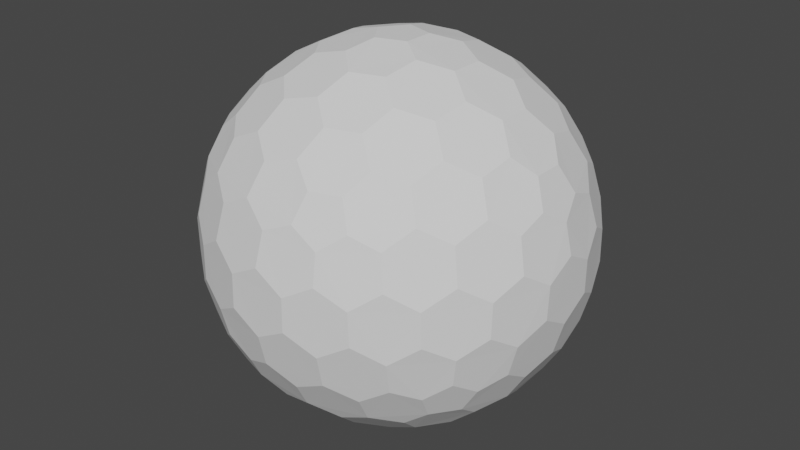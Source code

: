 # Source: sphere-shield.blend  (saved by Blender 3.4.6; exported with 4.5.12 LTS)
import bpy
from mathutils import Matrix  # noqa: F401  (used for matrix-valued properties, if any)

bpy.ops.wm.read_factory_settings(use_empty=True)
scene = bpy.context.scene
scene.name = 'Scene'

# ---- collections
col_collection = bpy.data.collections.new('Collection'); scene.collection.children.link(col_collection)

# ---- world
world_world = bpy.data.worlds.new('World'); scene.world = world_world
world_world.use_nodes = True; world_world.node_tree.nodes.clear()
_N = world_world.node_tree.nodes; _L = world_world.node_tree.links
n0 = _N.new('ShaderNodeOutputWorld'); n0.name = 'World Output'; n0.location = (300, 300)
n1 = _N.new('ShaderNodeBackground'); n1.name = 'Background'; n1.location = (10, 300)
n1.inputs[0].default_value = (0.05088, 0.05088, 0.05088, 1.0)
_L.new(n1.outputs[0], n0.inputs[0])
n0.is_active_output = True
world_world.color = (0.05088, 0.05088, 0.05088)
world_world.use_sun_shadow = False
world_world.sun_shadow_jitter_overblur = 0.0

# ---- meshes
me_icosphere = bpy.data.meshes.new('Icosphere')
me_icosphere.from_pydata([(0.04127, -0.127, -0.9758), (0.7132, -0.4211, -0.533), (-0.108, -0.0785, -0.9758), (-0.108, 0.0785, -0.9758), (0.04127, 0.127, -0.9758), (0.7957, -0.4211, -0.3995), (-0.1546, -0.8869, -0.3995), (-0.8913, -0.127, -0.3995), (-0.3962, 0.8084, -0.3995), (0.6464, 0.6266, -0.3995), (0.7544, -0.5481, -0.317), (-0.2882, -0.8869, -0.317), (-0.9325, -9.662e-09, -0.317), (-0.2882, 0.8869, -0.317), (0.7544, 0.5481, -0.317), (0.3294, -0.7599, 0.533), (-0.6209, -0.5481, 0.533), (-0.7132, 0.4211, 0.533), (0.1801, 0.8084, 0.533), (0.8245, 0.0785, 0.533), (0.108, 0.0785, 0.9758), (0.3781, 0.08719, 0.9011), (0.6369, 0.08719, 0.7412), (0.2298, 0.1669, 0.9402), (0.1998, 0.3326, 0.9011), (0.5067, 0.1751, 0.8199), (0.4806, 0.3492, 0.7777), (0.3231, 0.4278, 0.8199), (0.2797, 0.5788, 0.7412), (0.7382, 0.1669, 0.626), (0.7166, 0.3326, 0.5817), (0.5888, 0.4278, 0.6556), (0.5378, 0.5788, 0.5817), (0.3869, 0.6505, 0.626), (0.3294, 0.7599, 0.533), (-0.04127, 0.127, 0.9758), (0.03391, 0.3865, 0.9011), (0.1139, 0.6327, 0.7412), (-0.08776, 0.2701, 0.9402), (-0.2546, 0.2928, 0.9011), (-0.009907, 0.536, 0.8199), (-0.1836, 0.565, 0.7777), (-0.307, 0.4394, 0.8199), (-0.464, 0.4449, 0.7412), (0.06935, 0.7536, 0.626), (-0.09491, 0.7844, 0.5817), (-0.2249, 0.6922, 0.6556), (-0.3843, 0.6903, 0.5817), (-0.4991, 0.5689, 0.626), (-0.6209, 0.5481, 0.533), (-0.1335, -2.328e-09, 0.9758), (-0.3571, 0.1517, 0.9011), (-0.5665, 0.3038, 0.7412), (-0.284, -7.567e-10, 0.9402), (-0.3571, -0.1517, 0.9011), (-0.5128, 0.1562, 0.8199), (-0.5941, 3.26e-09, 0.7777), (-0.5128, -0.1562, 0.8199), (-0.5665, -0.3038, 0.7412), (-0.6953, 0.2988, 0.626), (-0.7753, 0.1521, 0.5817), (-0.7278, -8.207e-09, 0.6556), (-0.7753, -0.1521, 0.5817), (-0.6953, -0.2988, 0.626), (-0.7132, -0.4211, 0.533), (-0.04127, -0.127, 0.9758), (-0.2546, -0.2928, 0.9011), (-0.464, -0.4449, 0.7412), (-0.08776, -0.2701, 0.9402), (0.03391, -0.3865, 0.9011), (-0.307, -0.4394, 0.8199), (-0.1836, -0.565, 0.7777), (-0.009907, -0.536, 0.8199), (0.1139, -0.6327, 0.7412), (-0.4991, -0.5689, 0.626), (-0.3843, -0.6903, 0.5817), (-0.2249, -0.6922, 0.6556), (-0.09491, -0.7844, 0.5817), (0.06935, -0.7536, 0.626), (0.1801, -0.8084, 0.533), (0.108, -0.0785, 0.9758), (0.1998, -0.3326, 0.9011), (0.2797, -0.5788, 0.7412), (0.2298, -0.1669, 0.9402), (0.3781, -0.08719, 0.9011), (0.3231, -0.4278, 0.8199), (0.4806, -0.3492, 0.7777), (0.5067, -0.1751, 0.8199), (0.6369, -0.08719, 0.7412), (0.3869, -0.6505, 0.626), (0.5378, -0.5788, 0.5817), (0.5888, -0.4278, 0.6556), (0.7166, -0.3326, 0.5817), (0.7382, -0.1669, 0.626), (0.8245, -0.0785, 0.533), (0.8913, 0.127, 0.3995), (0.9199, 0.2928, 0.1752), (0.8704, 0.4449, -0.08356), (0.8802, 0.2701, 0.342), (0.7908, 0.3865, 0.4333), (0.8706, 0.4394, 0.09203), (0.7777, 0.565, 0.1836), (0.7377, 0.536, 0.3578), (0.612, 0.6327, 0.4333), (0.7831, 0.5689, -0.1665), (0.6921, 0.6903, -0.08356), (0.687, 0.6922, 0.09203), (0.5627, 0.7844, 0.1752), (0.5289, 0.7536, 0.342), (0.3962, 0.8084, 0.3995), (0.1546, 0.8869, 0.3995), (0.005802, 0.9653, 0.1752), (-0.1541, 0.9653, -0.08356), (0.01511, 0.9206, 0.342), (-0.1232, 0.8716, 0.4333), (-0.1489, 0.9638, 0.09203), (-0.2971, 0.9142, 0.1836), (-0.2818, 0.8673, 0.3578), (-0.4126, 0.7775, 0.4333), (-0.2991, 0.9206, -0.1665), (-0.4427, 0.8716, -0.08356), (-0.446, 0.8673, 0.09203), (-0.5721, 0.7775, 0.1752), (-0.5533, 0.7359, 0.342), (-0.6464, 0.6266, 0.3995), (-0.7957, 0.4211, 0.3995), (-0.9163, 0.3038, 0.1752), (-0.9657, 0.1517, -0.08356), (-0.8709, 0.2988, 0.342), (-0.867, 0.1521, 0.4333), (-0.9626, 0.1562, 0.09203), (-0.9613, -1.825e-07, 0.1836), (-0.9119, -8.941e-08, 0.3578), (-0.867, -0.1521, 0.4333), (-0.968, -1.132e-07, -0.1665), (-0.9657, -0.1517, -0.08356), (-0.9626, -0.1562, 0.09203), (-0.9163, -0.3038, 0.1752), (-0.8709, -0.2988, 0.342), (-0.7957, -0.4211, 0.3995), (-0.6464, -0.6266, 0.3995), (-0.5721, -0.7775, 0.1752), (-0.4427, -0.8716, -0.08356), (-0.5533, -0.7359, 0.342), (-0.4126, -0.7775, 0.4333), (-0.446, -0.8673, 0.09203), (-0.2971, -0.9142, 0.1836), (-0.2818, -0.8673, 0.3578), (-0.1232, -0.8716, 0.4333), (-0.2991, -0.9206, -0.1665), (-0.1541, -0.9653, -0.08356), (-0.1489, -0.9638, 0.09203), (0.005802, -0.9653, 0.1752), (0.01511, -0.9206, 0.342), (0.1546, -0.8869, 0.3995), (0.3962, -0.8084, 0.3995), (0.5627, -0.7844, 0.1752), (0.6921, -0.6903, -0.08356), (0.5289, -0.7536, 0.342), (0.612, -0.6327, 0.4333), (0.687, -0.6922, 0.09203), (0.7777, -0.565, 0.1836), (0.7377, -0.536, 0.3578), (0.7908, -0.3865, 0.4333), (0.7831, -0.5689, -0.1665), (0.8704, -0.4449, -0.08356), (0.8706, -0.4394, 0.09203), (0.9199, -0.2928, 0.1752), (0.8802, -0.2701, 0.342), (0.8913, -0.127, 0.3995), (0.2882, 0.8869, 0.317), (0.4427, 0.8716, 0.08356), (0.5721, 0.7775, -0.1752), (0.2991, 0.9206, 0.1665), (0.1541, 0.9653, 0.08356), (0.446, 0.8673, -0.09203), (0.2971, 0.9142, -0.1836), (0.1489, 0.9638, -0.09203), (-0.005802, 0.9653, -0.1752), (0.5533, 0.7359, -0.342), (0.4126, 0.7775, -0.4333), (0.2818, 0.8673, -0.3578), (0.1232, 0.8716, -0.4333), (-0.01511, 0.9206, -0.342), (-0.1546, 0.8869, -0.3995), (-0.7544, 0.5481, 0.317), (-0.6921, 0.6903, 0.08356), (-0.5627, 0.7844, -0.1752), (-0.7831, 0.5689, 0.1665), (-0.8704, 0.4449, 0.08356), (-0.687, 0.6922, -0.09203), (-0.7777, 0.565, -0.1836), (-0.8706, 0.4394, -0.09203), (-0.9199, 0.2928, -0.1752), (-0.5289, 0.7536, -0.342), (-0.612, 0.6327, -0.4333), (-0.7377, 0.536, -0.3578), (-0.7908, 0.3865, -0.4333), (-0.8802, 0.2701, -0.342), (-0.8913, 0.127, -0.3995), (-0.7544, -0.5481, 0.317), (-0.8704, -0.4449, 0.08356), (-0.9199, -0.2928, -0.1752), (-0.7831, -0.5689, 0.1665), (-0.6921, -0.6903, 0.08356), (-0.8706, -0.4394, -0.09203), (-0.7777, -0.565, -0.1836), (-0.687, -0.6922, -0.09203), (-0.5627, -0.7844, -0.1752), (-0.8802, -0.2701, -0.342), (-0.7908, -0.3865, -0.4333), (-0.7377, -0.536, -0.3578), (-0.612, -0.6327, -0.4333), (-0.5289, -0.7536, -0.342), (-0.3962, -0.8084, -0.3995), (0.2882, -0.8869, 0.317), (0.1541, -0.9653, 0.08356), (-0.005802, -0.9653, -0.1752), (0.2991, -0.9206, 0.1665), (0.4427, -0.8716, 0.08356), (0.1489, -0.9638, -0.09203), (0.2971, -0.9142, -0.1836), (0.446, -0.8673, -0.09203), (0.5721, -0.7775, -0.1752), (-0.01511, -0.9206, -0.342), (0.1232, -0.8716, -0.4333), (0.2818, -0.8673, -0.3578), (0.4126, -0.7775, -0.4333), (0.5533, -0.7359, -0.342), (0.6464, -0.6266, -0.3995), (0.9325, 2.27e-09, 0.317), (0.9657, -0.1517, 0.08356), (0.9163, -0.3038, -0.1752), (0.968, 2.678e-09, 0.1665), (0.9657, 0.1517, 0.08356), (0.9626, -0.1562, -0.09203), (0.9613, 9.313e-09, -0.1836), (0.9626, 0.1562, -0.09203), (0.9163, 0.3038, -0.1752), (0.8709, -0.2988, -0.342), (0.867, -0.1521, -0.4333), (0.9119, 1.74e-08, -0.3578), (0.867, 0.1521, -0.4333), (0.8709, 0.2988, -0.342), (0.7957, 0.4211, -0.3995), (0.6209, 0.5481, -0.533), (0.464, 0.4449, -0.7412), (0.2546, 0.2928, -0.9011), (0.4991, 0.5689, -0.626), (0.3843, 0.6903, -0.5817), (0.307, 0.4394, -0.8199), (0.1836, 0.565, -0.7777), (0.2249, 0.6922, -0.6556), (0.09491, 0.7844, -0.5817), (0.08776, 0.2701, -0.9402), (-0.03391, 0.3865, -0.9011), (0.009907, 0.536, -0.8199), (-0.1139, 0.6327, -0.7412), (-0.06935, 0.7536, -0.626), (-0.1801, 0.8084, -0.533), (-0.3294, 0.7599, -0.533), (-0.2797, 0.5788, -0.7412), (-0.1998, 0.3326, -0.9011), (-0.3869, 0.6505, -0.626), (-0.5378, 0.5788, -0.5817), (-0.3231, 0.4278, -0.8199), (-0.4806, 0.3492, -0.7777), (-0.5888, 0.4278, -0.6556), (-0.7166, 0.3326, -0.5817), (-0.2298, 0.1669, -0.9402), (-0.3781, 0.08719, -0.9011), (-0.5067, 0.175, -0.8199), (-0.6369, 0.08719, -0.7412), (-0.7382, 0.1669, -0.626), (-0.8245, 0.0785, -0.533), (-0.8245, -0.0785, -0.533), (-0.6369, -0.08719, -0.7412), (-0.3781, -0.08719, -0.9011), (-0.7382, -0.1669, -0.626), (-0.7166, -0.3326, -0.5817), (-0.5067, -0.1751, -0.8199), (-0.4806, -0.3492, -0.7777), (-0.5888, -0.4278, -0.6556), (-0.5378, -0.5788, -0.5817), (-0.2298, -0.1669, -0.9402), (-0.1998, -0.3326, -0.9011), (-0.3231, -0.4278, -0.8199), (-0.2797, -0.5788, -0.7412), (-0.3869, -0.6505, -0.626), (-0.3294, -0.7599, -0.533), (0.7132, 0.4211, -0.533), (0.7753, 0.1521, -0.5817), (0.7753, -0.1521, -0.5817), (0.6953, 0.2988, -0.626), (0.5665, 0.3038, -0.7412), (0.7278, -3.026e-07, -0.6556), (0.5941, -5.249e-07, -0.7777), (0.5128, 0.1562, -0.8199), (0.3571, 0.1517, -0.9011), (0.6953, -0.2988, -0.626), (0.5665, -0.3038, -0.7412), (0.5128, -0.1562, -0.8199), (0.3571, -0.1517, -0.9011), (0.284, -2.274e-07, -0.9402), (0.1335, -1.35e-08, -0.9758), (-0.1801, -0.8084, -0.533), (-0.1139, -0.6327, -0.7412), (-0.03391, -0.3865, -0.9011), (-0.06935, -0.7536, -0.626), (0.09491, -0.7844, -0.5817), (0.009908, -0.536, -0.8199), (0.1836, -0.565, -0.7777), (0.2249, -0.6922, -0.6556), (0.3843, -0.6903, -0.5817), (0.08776, -0.2701, -0.9402), (0.2546, -0.2928, -0.9011), (0.307, -0.4394, -0.8199), (0.464, -0.4449, -0.7412), (0.4991, -0.5689, -0.626), (0.6209, -0.5481, -0.533), (0.04127, -0.127, -0.9758), (0.04127, -0.127, -0.9758), (-0.108, -0.0785, -0.9758), (-0.108, -0.0785, -0.9758), (-0.108, 0.0785, -0.9758), (-0.108, 0.0785, -0.9758), (0.04127, 0.127, -0.9758), (0.04127, 0.127, -0.9758), (0.7132, -0.4211, -0.533), (0.7132, -0.4211, -0.533), (0.7957, -0.4211, -0.3995), (0.7957, -0.4211, -0.3995), (0.7544, -0.5481, -0.317), (0.7544, -0.5481, -0.317), (-0.1546, -0.8869, -0.3995), (-0.1546, -0.8869, -0.3995), (-0.2882, -0.8869, -0.317), (-0.2882, -0.8869, -0.317), (-0.8913, -0.127, -0.3995), (-0.8913, -0.127, -0.3995), (-0.9325, -9.662e-09, -0.317), (-0.9325, -9.662e-09, -0.317), (-0.3962, 0.8084, -0.3995), (-0.3962, 0.8084, -0.3995), (-0.2882, 0.8869, -0.317), (-0.2882, 0.8869, -0.317), (0.6464, 0.6266, -0.3995), (0.6464, 0.6266, -0.3995), (0.7544, 0.5481, -0.317), (0.7544, 0.5481, -0.317), (0.3781, 0.08719, 0.9011), (0.3781, 0.08719, 0.9011), (0.2298, 0.1669, 0.9402), (0.2298, 0.1669, 0.9402), (0.108, 0.0785, 0.9758), (0.108, 0.0785, 0.9758), (0.1998, 0.3326, 0.9011), (0.1998, 0.3326, 0.9011), (0.6369, 0.08719, 0.7412), (0.6369, 0.08719, 0.7412), (0.5067, 0.1751, 0.8199), (0.5067, 0.1751, 0.8199), (0.4806, 0.3492, 0.7777), (0.4806, 0.3492, 0.7777), (0.3231, 0.4278, 0.8199), (0.3231, 0.4278, 0.8199), (0.2797, 0.5788, 0.7412), (0.2797, 0.5788, 0.7412), (0.8245, 0.0785, 0.533), (0.8245, 0.0785, 0.533), (0.7382, 0.1669, 0.626), (0.7382, 0.1669, 0.626), (0.7166, 0.3326, 0.5817), (0.7166, 0.3326, 0.5817), (0.5888, 0.4278, 0.6556), (0.5888, 0.4278, 0.6556), (0.5378, 0.5788, 0.5817), (0.5378, 0.5788, 0.5817), (0.3869, 0.6505, 0.626), (0.3869, 0.6505, 0.626), (0.1801, 0.8084, 0.533), (0.1801, 0.8084, 0.533), (0.3294, 0.7599, 0.533), (0.3294, 0.7599, 0.533), (-0.04127, 0.127, 0.9758), (-0.04127, 0.127, 0.9758), (0.03391, 0.3865, 0.9011), (0.03391, 0.3865, 0.9011), (0.1139, 0.6327, 0.7412), (0.1139, 0.6327, 0.7412), (-0.08776, 0.2701, 0.9402), (-0.08776, 0.2701, 0.9402), (-0.2546, 0.2928, 0.9011), (-0.2546, 0.2928, 0.9011), (-0.009907, 0.536, 0.8199), (-0.009907, 0.536, 0.8199), (-0.1836, 0.565, 0.7777), (-0.1836, 0.565, 0.7777), (-0.307, 0.4394, 0.8199), (-0.307, 0.4394, 0.8199), (-0.464, 0.4449, 0.7412), (-0.464, 0.4449, 0.7412), (0.06935, 0.7536, 0.626), (0.06935, 0.7536, 0.626), (-0.09491, 0.7844, 0.5817), (-0.09491, 0.7844, 0.5817), (-0.2249, 0.6922, 0.6556), (-0.2249, 0.6922, 0.6556), (-0.3843, 0.6903, 0.5817), (-0.3843, 0.6903, 0.5817), (-0.4991, 0.5689, 0.626), (-0.4991, 0.5689, 0.626), (-0.7132, 0.4211, 0.533), (-0.7132, 0.4211, 0.533), (-0.6209, 0.5481, 0.533), (-0.6209, 0.5481, 0.533), (-0.1335, -2.328e-09, 0.9758), (-0.1335, -2.328e-09, 0.9758), (-0.3571, 0.1517, 0.9011), (-0.3571, 0.1517, 0.9011), (-0.5665, 0.3038, 0.7412), (-0.5665, 0.3038, 0.7412), (-0.284, -7.567e-10, 0.9402), (-0.284, -7.567e-10, 0.9402), (-0.3571, -0.1517, 0.9011), (-0.3571, -0.1517, 0.9011), (-0.5128, 0.1562, 0.8199), (-0.5128, 0.1562, 0.8199), (-0.5941, 3.26e-09, 0.7777), (-0.5941, 3.26e-09, 0.7777), (-0.5128, -0.1562, 0.8199), (-0.5128, -0.1562, 0.8199), (-0.5665, -0.3038, 0.7412), (-0.5665, -0.3038, 0.7412), (-0.6953, 0.2988, 0.626), (-0.6953, 0.2988, 0.626), (-0.7753, 0.1521, 0.5817), (-0.7753, 0.1521, 0.5817), (-0.7278, -8.207e-09, 0.6556), (-0.7278, -8.207e-09, 0.6556), (-0.7753, -0.1521, 0.5817), (-0.7753, -0.1521, 0.5817), (-0.6953, -0.2988, 0.626), (-0.6953, -0.2988, 0.626), (-0.6209, -0.5481, 0.533), (-0.6209, -0.5481, 0.533), (-0.7132, -0.4211, 0.533), (-0.7132, -0.4211, 0.533), (-0.04127, -0.127, 0.9758), (-0.04127, -0.127, 0.9758), (-0.2546, -0.2928, 0.9011), (-0.2546, -0.2928, 0.9011), (-0.464, -0.4449, 0.7412), (-0.464, -0.4449, 0.7412), (-0.08776, -0.2701, 0.9402), (-0.08776, -0.2701, 0.9402), (0.03391, -0.3865, 0.9011), (0.03391, -0.3865, 0.9011), (-0.307, -0.4394, 0.8199), (-0.307, -0.4394, 0.8199), (-0.1836, -0.565, 0.7777), (-0.1836, -0.565, 0.7777), (-0.009907, -0.536, 0.8199), (-0.009907, -0.536, 0.8199), (0.1139, -0.6327, 0.7412), (0.1139, -0.6327, 0.7412), (-0.4991, -0.5689, 0.626), (-0.4991, -0.5689, 0.626), (-0.3843, -0.6903, 0.5817), (-0.3843, -0.6903, 0.5817), (-0.2249, -0.6922, 0.6556), (-0.2249, -0.6922, 0.6556), (-0.09491, -0.7844, 0.5817), (-0.09491, -0.7844, 0.5817), (0.06935, -0.7536, 0.626), (0.06935, -0.7536, 0.626), (0.3294, -0.7599, 0.533), (0.3294, -0.7599, 0.533), (0.1801, -0.8084, 0.533), (0.1801, -0.8084, 0.533), (0.108, -0.0785, 0.9758), (0.108, -0.0785, 0.9758), (0.1998, -0.3326, 0.9011), (0.1998, -0.3326, 0.9011), (0.2797, -0.5788, 0.7412), (0.2797, -0.5788, 0.7412), (0.2298, -0.1669, 0.9402), (0.2298, -0.1669, 0.9402), (0.3781, -0.08719, 0.9011), (0.3781, -0.08719, 0.9011), (0.3231, -0.4278, 0.8199), (0.3231, -0.4278, 0.8199), (0.4806, -0.3492, 0.7777), (0.4806, -0.3492, 0.7777), (0.5067, -0.1751, 0.8199), (0.5067, -0.1751, 0.8199), (0.6369, -0.08719, 0.7412), (0.6369, -0.08719, 0.7412), (0.3869, -0.6505, 0.626), (0.3869, -0.6505, 0.626), (0.5378, -0.5788, 0.5817), (0.5378, -0.5788, 0.5817), (0.5888, -0.4278, 0.6556), (0.5888, -0.4278, 0.6556), (0.7166, -0.3326, 0.5817), (0.7166, -0.3326, 0.5817), (0.7382, -0.1669, 0.626), (0.7382, -0.1669, 0.626), (0.8245, -0.0785, 0.533), (0.8245, -0.0785, 0.533), (0.8913, 0.127, 0.3995), (0.8913, 0.127, 0.3995), (0.9199, 0.2928, 0.1752), (0.9199, 0.2928, 0.1752), (0.8802, 0.2701, 0.342), (0.8802, 0.2701, 0.342), (0.7908, 0.3865, 0.4333), (0.7908, 0.3865, 0.4333), (0.8704, 0.4449, -0.08356), (0.8704, 0.4449, -0.08356), (0.8706, 0.4394, 0.09203), (0.8706, 0.4394, 0.09203), (0.7777, 0.565, 0.1836), (0.7777, 0.565, 0.1836), (0.7377, 0.536, 0.3578), (0.7377, 0.536, 0.3578), (0.612, 0.6327, 0.4333), (0.612, 0.6327, 0.4333), (0.7831, 0.5689, -0.1665), (0.7831, 0.5689, -0.1665), (0.6921, 0.6903, -0.08356), (0.6921, 0.6903, -0.08356), (0.687, 0.6922, 0.09203), (0.687, 0.6922, 0.09203), (0.5627, 0.7844, 0.1752), (0.5627, 0.7844, 0.1752), (0.5289, 0.7536, 0.342), (0.5289, 0.7536, 0.342), (0.3962, 0.8084, 0.3995), (0.3962, 0.8084, 0.3995), (0.1546, 0.8869, 0.3995), (0.1546, 0.8869, 0.3995), (0.005802, 0.9653, 0.1752), (0.005802, 0.9653, 0.1752), (0.01511, 0.9206, 0.342), (0.01511, 0.9206, 0.342), (-0.1232, 0.8716, 0.4333), (-0.1232, 0.8716, 0.4333), (-0.1541, 0.9653, -0.08356), (-0.1541, 0.9653, -0.08356), (-0.1489, 0.9638, 0.09203), (-0.1489, 0.9638, 0.09203), (-0.2971, 0.9142, 0.1836), (-0.2971, 0.9142, 0.1836), (-0.2818, 0.8673, 0.3578), (-0.2818, 0.8673, 0.3578), (-0.4126, 0.7775, 0.4333), (-0.4126, 0.7775, 0.4333), (-0.2991, 0.9206, -0.1665), (-0.2991, 0.9206, -0.1665), (-0.4427, 0.8716, -0.08356), (-0.4427, 0.8716, -0.08356), (-0.446, 0.8673, 0.09203), (-0.446, 0.8673, 0.09203), (-0.5721, 0.7775, 0.1752), (-0.5721, 0.7775, 0.1752), (-0.5533, 0.7359, 0.342), (-0.5533, 0.7359, 0.342), (-0.6464, 0.6266, 0.3995), (-0.6464, 0.6266, 0.3995), (-0.7957, 0.4211, 0.3995), (-0.7957, 0.4211, 0.3995), (-0.9163, 0.3038, 0.1752), (-0.9163, 0.3038, 0.1752), (-0.8709, 0.2988, 0.342), (-0.8709, 0.2988, 0.342), (-0.867, 0.1521, 0.4333), (-0.867, 0.1521, 0.4333), (-0.9657, 0.1517, -0.08356), (-0.9657, 0.1517, -0.08356), (-0.9626, 0.1562, 0.09203), (-0.9626, 0.1562, 0.09203), (-0.9613, -1.825e-07, 0.1836), (-0.9613, -1.825e-07, 0.1836), (-0.9119, -8.941e-08, 0.3578), (-0.9119, -8.941e-08, 0.3578), (-0.867, -0.1521, 0.4333), (-0.867, -0.1521, 0.4333), (-0.968, -1.132e-07, -0.1665), (-0.968, -1.132e-07, -0.1665), (-0.9657, -0.1517, -0.08356), (-0.9657, -0.1517, -0.08356), (-0.9626, -0.1562, 0.09203), (-0.9626, -0.1562, 0.09203), (-0.9163, -0.3038, 0.1752), (-0.9163, -0.3038, 0.1752), (-0.8709, -0.2988, 0.342), (-0.8709, -0.2988, 0.342), (-0.7957, -0.4211, 0.3995), (-0.7957, -0.4211, 0.3995), (-0.6464, -0.6266, 0.3995), (-0.6464, -0.6266, 0.3995), (-0.5721, -0.7775, 0.1752), (-0.5721, -0.7775, 0.1752), (-0.5533, -0.7359, 0.342), (-0.5533, -0.7359, 0.342), (-0.4126, -0.7775, 0.4333), (-0.4126, -0.7775, 0.4333), (-0.4427, -0.8716, -0.08356), (-0.4427, -0.8716, -0.08356), (-0.446, -0.8673, 0.09203), (-0.446, -0.8673, 0.09203), (-0.2971, -0.9142, 0.1836), (-0.2971, -0.9142, 0.1836), (-0.2818, -0.8673, 0.3578), (-0.2818, -0.8673, 0.3578), (-0.1232, -0.8716, 0.4333), (-0.1232, -0.8716, 0.4333), (-0.2991, -0.9206, -0.1665), (-0.2991, -0.9206, -0.1665), (-0.1541, -0.9653, -0.08356), (-0.1541, -0.9653, -0.08356), (-0.1489, -0.9638, 0.09203), (-0.1489, -0.9638, 0.09203), (0.005802, -0.9653, 0.1752), (0.005802, -0.9653, 0.1752), (0.01511, -0.9206, 0.342), (0.01511, -0.9206, 0.342), (0.1546, -0.8869, 0.3995), (0.1546, -0.8869, 0.3995), (0.3962, -0.8084, 0.3995), (0.3962, -0.8084, 0.3995), (0.5627, -0.7844, 0.1752), (0.5627, -0.7844, 0.1752), (0.5289, -0.7536, 0.342), (0.5289, -0.7536, 0.342), (0.612, -0.6327, 0.4333), (0.612, -0.6327, 0.4333), (0.6921, -0.6903, -0.08356), (0.6921, -0.6903, -0.08356), (0.687, -0.6922, 0.09203), (0.687, -0.6922, 0.09203), (0.7777, -0.565, 0.1836), (0.7777, -0.565, 0.1836), (0.7377, -0.536, 0.3578), (0.7377, -0.536, 0.3578), (0.7908, -0.3865, 0.4333), (0.7908, -0.3865, 0.4333), (0.7831, -0.5689, -0.1665), (0.7831, -0.5689, -0.1665), (0.8704, -0.4449, -0.08356), (0.8704, -0.4449, -0.08356), (0.8706, -0.4394, 0.09203), (0.8706, -0.4394, 0.09203), (0.9199, -0.2928, 0.1752), (0.9199, -0.2928, 0.1752), (0.8802, -0.2701, 0.342), (0.8802, -0.2701, 0.342), (0.8913, -0.127, 0.3995), (0.8913, -0.127, 0.3995), (0.2882, 0.8869, 0.317), (0.2882, 0.8869, 0.317), (0.4427, 0.8716, 0.08356), (0.4427, 0.8716, 0.08356), (0.5721, 0.7775, -0.1752), (0.5721, 0.7775, -0.1752), (0.2991, 0.9206, 0.1665), (0.2991, 0.9206, 0.1665), (0.1541, 0.9653, 0.08356), (0.1541, 0.9653, 0.08356), (0.446, 0.8673, -0.09203), (0.446, 0.8673, -0.09203), (0.2971, 0.9142, -0.1836), (0.2971, 0.9142, -0.1836), (0.1489, 0.9638, -0.09203), (0.1489, 0.9638, -0.09203), (-0.005802, 0.9653, -0.1752), (-0.005802, 0.9653, -0.1752), (0.5533, 0.7359, -0.342), (0.5533, 0.7359, -0.342), (0.4126, 0.7775, -0.4333), (0.4126, 0.7775, -0.4333), (0.2818, 0.8673, -0.3578), (0.2818, 0.8673, -0.3578), (0.1232, 0.8716, -0.4333), (0.1232, 0.8716, -0.4333), (-0.01511, 0.9206, -0.342), (-0.01511, 0.9206, -0.342), (-0.1546, 0.8869, -0.3995), (-0.1546, 0.8869, -0.3995), (-0.7544, 0.5481, 0.317), (-0.7544, 0.5481, 0.317), (-0.6921, 0.6903, 0.08356), (-0.6921, 0.6903, 0.08356), (-0.5627, 0.7844, -0.1752), (-0.5627, 0.7844, -0.1752), (-0.7831, 0.5689, 0.1665), (-0.7831, 0.5689, 0.1665), (-0.8704, 0.4449, 0.08356), (-0.8704, 0.4449, 0.08356), (-0.687, 0.6922, -0.09203), (-0.687, 0.6922, -0.09203), (-0.7777, 0.565, -0.1836), (-0.7777, 0.565, -0.1836), (-0.8706, 0.4394, -0.09203), (-0.8706, 0.4394, -0.09203), (-0.9199, 0.2928, -0.1752), (-0.9199, 0.2928, -0.1752), (-0.5289, 0.7536, -0.342), (-0.5289, 0.7536, -0.342), (-0.612, 0.6327, -0.4333), (-0.612, 0.6327, -0.4333), (-0.7377, 0.536, -0.3578), (-0.7377, 0.536, -0.3578), (-0.7908, 0.3865, -0.4333), (-0.7908, 0.3865, -0.4333), (-0.8802, 0.2701, -0.342), (-0.8802, 0.2701, -0.342), (-0.8913, 0.127, -0.3995), (-0.8913, 0.127, -0.3995), (-0.7544, -0.5481, 0.317), (-0.7544, -0.5481, 0.317), (-0.8704, -0.4449, 0.08356), (-0.8704, -0.4449, 0.08356), (-0.9199, -0.2928, -0.1752), (-0.9199, -0.2928, -0.1752), (-0.7831, -0.5689, 0.1665), (-0.7831, -0.5689, 0.1665), (-0.6921, -0.6903, 0.08356), (-0.6921, -0.6903, 0.08356), (-0.8706, -0.4394, -0.09203), (-0.8706, -0.4394, -0.09203), (-0.7777, -0.565, -0.1836), (-0.7777, -0.565, -0.1836), (-0.687, -0.6922, -0.09203), (-0.687, -0.6922, -0.09203), (-0.5627, -0.7844, -0.1752), (-0.5627, -0.7844, -0.1752), (-0.8802, -0.2701, -0.342), (-0.8802, -0.2701, -0.342), (-0.7908, -0.3865, -0.4333), (-0.7908, -0.3865, -0.4333), (-0.7377, -0.536, -0.3578), (-0.7377, -0.536, -0.3578), (-0.612, -0.6327, -0.4333), (-0.612, -0.6327, -0.4333), (-0.5289, -0.7536, -0.342), (-0.5289, -0.7536, -0.342), (-0.3962, -0.8084, -0.3995), (-0.3962, -0.8084, -0.3995), (0.2882, -0.8869, 0.317), (0.2882, -0.8869, 0.317), (0.1541, -0.9653, 0.08356), (0.1541, -0.9653, 0.08356), (-0.005802, -0.9653, -0.1752), (-0.005802, -0.9653, -0.1752), (0.2991, -0.9206, 0.1665), (0.2991, -0.9206, 0.1665), (0.4427, -0.8716, 0.08356), (0.4427, -0.8716, 0.08356), (0.1489, -0.9638, -0.09203), (0.1489, -0.9638, -0.09203), (0.2971, -0.9142, -0.1836), (0.2971, -0.9142, -0.1836), (0.446, -0.8673, -0.09203), (0.446, -0.8673, -0.09203), (0.5721, -0.7775, -0.1752), (0.5721, -0.7775, -0.1752), (-0.01511, -0.9206, -0.342), (-0.01511, -0.9206, -0.342), (0.1232, -0.8716, -0.4333), (0.1232, -0.8716, -0.4333), (0.2818, -0.8673, -0.3578), (0.2818, -0.8673, -0.3578), (0.4126, -0.7775, -0.4333), (0.4126, -0.7775, -0.4333), (0.5533, -0.7359, -0.342), (0.5533, -0.7359, -0.342), (0.6464, -0.6266, -0.3995), (0.6464, -0.6266, -0.3995), (0.9325, 2.27e-09, 0.317), (0.9325, 2.27e-09, 0.317), (0.9657, -0.1517, 0.08356), (0.9657, -0.1517, 0.08356), (0.9163, -0.3038, -0.1752), (0.9163, -0.3038, -0.1752), (0.968, 2.678e-09, 0.1665), (0.968, 2.678e-09, 0.1665), (0.9657, 0.1517, 0.08356), (0.9657, 0.1517, 0.08356), (0.9626, -0.1562, -0.09203), (0.9626, -0.1562, -0.09203), (0.9613, 9.313e-09, -0.1836), (0.9613, 9.313e-09, -0.1836), (0.9626, 0.1562, -0.09203), (0.9626, 0.1562, -0.09203), (0.9163, 0.3038, -0.1752), (0.9163, 0.3038, -0.1752), (0.8709, -0.2988, -0.342), (0.8709, -0.2988, -0.342), (0.867, -0.1521, -0.4333), (0.867, -0.1521, -0.4333), (0.9119, 1.74e-08, -0.3578), (0.9119, 1.74e-08, -0.3578), (0.867, 0.1521, -0.4333), (0.867, 0.1521, -0.4333), (0.8709, 0.2988, -0.342), (0.8709, 0.2988, -0.342), (0.7957, 0.4211, -0.3995), (0.7957, 0.4211, -0.3995), (0.6209, 0.5481, -0.533), (0.6209, 0.5481, -0.533), (0.464, 0.4449, -0.7412), (0.464, 0.4449, -0.7412), (0.4991, 0.5689, -0.626), (0.4991, 0.5689, -0.626), (0.3843, 0.6903, -0.5817), (0.3843, 0.6903, -0.5817), (0.2546, 0.2928, -0.9011), (0.2546, 0.2928, -0.9011), (0.307, 0.4394, -0.8199), (0.307, 0.4394, -0.8199), (0.1836, 0.565, -0.7777), (0.1836, 0.565, -0.7777), (0.2249, 0.6922, -0.6556), (0.2249, 0.6922, -0.6556), (0.09491, 0.7844, -0.5817), (0.09491, 0.7844, -0.5817), (0.08776, 0.2701, -0.9402), (0.08776, 0.2701, -0.9402), (-0.03391, 0.3865, -0.9011), (-0.03391, 0.3865, -0.9011), (0.009907, 0.536, -0.8199), (0.009907, 0.536, -0.8199), (-0.1139, 0.6327, -0.7412), (-0.1139, 0.6327, -0.7412), (-0.06935, 0.7536, -0.626), (-0.06935, 0.7536, -0.626), (-0.1801, 0.8084, -0.533), (-0.1801, 0.8084, -0.533), (-0.3294, 0.7599, -0.533), (-0.3294, 0.7599, -0.533), (-0.2797, 0.5788, -0.7412), (-0.2797, 0.5788, -0.7412), (-0.1998, 0.3326, -0.9011), (-0.1998, 0.3326, -0.9011), (-0.3869, 0.6505, -0.626), (-0.3869, 0.6505, -0.626), (-0.5378, 0.5788, -0.5817), (-0.5378, 0.5788, -0.5817), (-0.3231, 0.4278, -0.8199), (-0.3231, 0.4278, -0.8199), (-0.4806, 0.3492, -0.7777), (-0.4806, 0.3492, -0.7777), (-0.5888, 0.4278, -0.6556), (-0.5888, 0.4278, -0.6556), (-0.7166, 0.3326, -0.5817), (-0.7166, 0.3326, -0.5817), (-0.2298, 0.1669, -0.9402), (-0.2298, 0.1669, -0.9402), (-0.3781, 0.08719, -0.9011), (-0.3781, 0.08719, -0.9011), (-0.5067, 0.175, -0.8199), (-0.5067, 0.175, -0.8199), (-0.6369, 0.08719, -0.7412), (-0.6369, 0.08719, -0.7412), (-0.7382, 0.1669, -0.626), (-0.7382, 0.1669, -0.626), (-0.8245, 0.0785, -0.533), (-0.8245, 0.0785, -0.533), (-0.8245, -0.0785, -0.533), (-0.8245, -0.0785, -0.533), (-0.6369, -0.08719, -0.7412), (-0.6369, -0.08719, -0.7412), (-0.3781, -0.08719, -0.9011), (-0.3781, -0.08719, -0.9011), (-0.7382, -0.1669, -0.626), (-0.7382, -0.1669, -0.626), (-0.7166, -0.3326, -0.5817), (-0.7166, -0.3326, -0.5817), (-0.5067, -0.1751, -0.8199), (-0.5067, -0.1751, -0.8199), (-0.4806, -0.3492, -0.7777), (-0.4806, -0.3492, -0.7777), (-0.5888, -0.4278, -0.6556), (-0.5888, -0.4278, -0.6556), (-0.5378, -0.5788, -0.5817), (-0.5378, -0.5788, -0.5817), (-0.2298, -0.1669, -0.9402), (-0.2298, -0.1669, -0.9402), (-0.1998, -0.3326, -0.9011), (-0.1998, -0.3326, -0.9011), (-0.3231, -0.4278, -0.8199), (-0.3231, -0.4278, -0.8199), (-0.2797, -0.5788, -0.7412), (-0.2797, -0.5788, -0.7412), (-0.3869, -0.6505, -0.626), (-0.3869, -0.6505, -0.626), (-0.3294, -0.7599, -0.533), (-0.3294, -0.7599, -0.533), (0.7132, 0.4211, -0.533), (0.7132, 0.4211, -0.533), (0.7753, 0.1521, -0.5817), (0.7753, 0.1521, -0.5817), (0.7753, -0.1521, -0.5817), (0.7753, -0.1521, -0.5817), (0.6953, 0.2988, -0.626), (0.6953, 0.2988, -0.626), (0.5665, 0.3038, -0.7412), (0.5665, 0.3038, -0.7412), (0.7278, -3.026e-07, -0.6556), (0.7278, -3.026e-07, -0.6556), (0.5941, -5.249e-07, -0.7777), (0.5941, -5.249e-07, -0.7777), (0.5128, 0.1562, -0.8199), (0.5128, 0.1562, -0.8199), (0.3571, 0.1517, -0.9011), (0.3571, 0.1517, -0.9011), (0.6953, -0.2988, -0.626), (0.6953, -0.2988, -0.626), (0.5665, -0.3038, -0.7412), (0.5665, -0.3038, -0.7412), (0.5128, -0.1562, -0.8199), (0.5128, -0.1562, -0.8199), (0.3571, -0.1517, -0.9011), (0.3571, -0.1517, -0.9011), (0.284, -2.274e-07, -0.9402), (0.284, -2.274e-07, -0.9402), (0.1335, -1.35e-08, -0.9758), (0.1335, -1.35e-08, -0.9758), (-0.1801, -0.8084, -0.533), (-0.1801, -0.8084, -0.533), (-0.1139, -0.6327, -0.7412), (-0.1139, -0.6327, -0.7412), (-0.03391, -0.3865, -0.9011), (-0.03391, -0.3865, -0.9011), (-0.06935, -0.7536, -0.626), (-0.06935, -0.7536, -0.626), (0.09491, -0.7844, -0.5817), (0.09491, -0.7844, -0.5817), (0.009908, -0.536, -0.8199), (0.009908, -0.536, -0.8199), (0.1836, -0.565, -0.7777), (0.1836, -0.565, -0.7777), (0.2249, -0.6922, -0.6556), (0.2249, -0.6922, -0.6556), (0.3843, -0.6903, -0.5817), (0.3843, -0.6903, -0.5817), (0.08776, -0.2701, -0.9402), (0.08776, -0.2701, -0.9402), (0.2546, -0.2928, -0.9011), (0.2546, -0.2928, -0.9011), (0.307, -0.4394, -0.8199), (0.307, -0.4394, -0.8199), (0.464, -0.4449, -0.7412), (0.464, -0.4449, -0.7412), (0.4991, -0.5689, -0.626), (0.4991, -0.5689, -0.626), (0.6209, -0.5481, -0.533), (0.6209, -0.5481, -0.533)], [], [(322, 320, 948, 934, 890, 888), (329, 958, 956, 954, 920, 918), (330, 328, 919, 904, 800, 798), (324, 323, 889, 874, 860, 858), (326, 325, 859, 844, 830, 828), (321, 2, 3, 327, 928), (332, 331, 799, 784, 650, 648), (335, 930, 937, 938, 770, 768), (336, 334, 769, 754, 620, 618), (339, 870, 877, 878, 740, 738), (340, 338, 739, 724, 590, 588), (343, 840, 847, 848, 710, 708), (344, 342, 709, 694, 560, 558), (347, 810, 815, 816, 680, 678), (348, 346, 679, 664, 530, 528), (778, 959, 1, 5, 333), (808, 900, 811, 9, 349), (477, 630, 635, 636, 500, 498), (445, 600, 605, 606, 468, 466), (413, 570, 575, 576, 436, 434), (381, 540, 545, 546, 404, 402), (368, 510, 515, 516, 372, 370), (354, 480, 487, 488, 350, 352), (384, 355, 353, 356, 386, 390), (358, 371, 373, 374, 362, 360), (387, 357, 365, 366, 388, 394), (363, 375, 376, 378, 367, 364), (36, 395, 396, 398, 392, 391), (538, 660, 541, 380, 382), (416, 385, 38, 393, 418, 422), (389, 403, 405, 406, 397, 40), (419, 39, 399, 400, 420, 426), (37, 28, 379, 383, 18, 44), (351, 361, 26, 27, 24, 23), (41, 407, 408, 410, 401, 42), (51, 427, 428, 430, 424, 423), (568, 690, 571, 412, 414), (448, 417, 53, 425, 450, 454), (449, 481, 20, 35, 50), (421, 435, 437, 438, 429, 55), (451, 54, 431, 432, 452, 458), (52, 43, 411, 415, 17, 59), (56, 439, 440, 442, 433, 57), (66, 459, 460, 462, 456, 455), (598, 720, 601, 444, 446), (80, 65, 68, 457, 482, 486), (453, 467, 469, 470, 461, 70), (483, 69, 463, 464, 484, 490), (67, 58, 443, 447, 16, 74), (71, 471, 472, 474, 465, 72), (81, 491, 492, 494, 489, 83), (628, 750, 631, 476, 478), (485, 499, 501, 502, 493, 85), (82, 73, 475, 479, 15, 89), (359, 496, 507, 508, 369, 29), (86, 503, 504, 506, 497, 495), (512, 521, 522, 524, 517, 514), (21, 84, 87, 88, 22, 25), (511, 780, 787, 788, 513, 98), (518, 529, 531, 532, 523, 520), (101, 533, 534, 536, 527, 525), (542, 551, 552, 554, 547, 544), (30, 99, 102, 526, 377, 31), (110, 661, 667, 668, 543, 113), (548, 559, 561, 562, 553, 550), (32, 103, 537, 539, 34, 33), (116, 563, 564, 566, 557, 555), (572, 581, 582, 584, 577, 574), (45, 114, 117, 556, 409, 46), (125, 691, 697, 698, 573, 128), (578, 589, 591, 592, 583, 580), (47, 118, 567, 569, 49, 48), (131, 593, 594, 596, 587, 585), (602, 611, 612, 614, 607, 604), (60, 129, 132, 586, 441, 61), (140, 721, 727, 728, 603, 143), (608, 619, 621, 622, 613, 610), (62, 133, 597, 599, 64, 63), (146, 623, 624, 626, 617, 615), (632, 641, 642, 644, 637, 634), (75, 144, 147, 616, 473, 76), (155, 751, 757, 758, 633, 158), (638, 649, 651, 652, 643, 640), (77, 148, 627, 629, 79, 78), (161, 653, 654, 656, 647, 645), (663, 671, 672, 674, 669, 666), (90, 159, 162, 646, 505, 91), (658, 781, 95, 19, 509), (665, 179, 681, 682, 673, 670), (105, 172, 175, 662, 535, 106), (92, 163, 657, 659, 94, 93), (549, 676, 687, 688, 345, 119), (176, 683, 684, 686, 677, 675), (693, 701, 702, 704, 699, 696), (111, 174, 177, 178, 112, 115), (695, 194, 711, 712, 703, 700), (120, 187, 190, 692, 565, 121), (107, 171, 173, 170, 109, 108), (579, 706, 717, 718, 341, 134), (191, 713, 714, 716, 707, 705), (723, 731, 732, 734, 729, 726), (126, 189, 192, 193, 127, 130), (725, 209, 741, 742, 733, 730), (135, 202, 205, 722, 595, 136), (122, 186, 188, 185, 124, 123), (609, 736, 747, 748, 337, 149), (206, 743, 744, 746, 737, 735), (753, 761, 762, 764, 759, 756), (141, 204, 207, 208, 142, 145), (755, 224, 771, 772, 763, 760), (150, 217, 220, 752, 625, 151), (137, 201, 203, 200, 139, 138), (639, 766, 777, 779, 10, 164), (221, 773, 774, 776, 767, 765), (783, 791, 792, 794, 789, 786), (156, 219, 222, 223, 157, 160), (785, 239, 801, 802, 793, 790), (165, 232, 235, 782, 655, 166), (152, 216, 218, 215, 154, 153), (519, 796, 807, 809, 14, 104), (236, 803, 804, 806, 797, 795), (812, 821, 822, 824, 817, 814), (96, 234, 237, 238, 97, 100), (245, 901, 907, 908, 813, 248), (818, 829, 831, 832, 823, 820), (167, 231, 233, 230, 169, 168), (251, 833, 834, 836, 827, 825), (843, 851, 852, 854, 849, 846), (180, 249, 252, 826, 685, 181), (838, 841, 8, 13, 689), (845, 269, 861, 862, 853, 850), (255, 262, 265, 842, 835, 256), (182, 253, 837, 839, 184, 183), (715, 856, 867, 868, 719, 198), (266, 863, 864, 866, 857, 855), (873, 881, 882, 884, 879, 876), (195, 264, 267, 268, 197, 196), (869, 871, 7, 12, 199), (875, 284, 891, 892, 883, 880), (270, 277, 280, 872, 865, 271), (257, 261, 263, 260, 259, 258), (745, 886, 897, 898, 749, 213), (281, 893, 894, 896, 887, 885), (903, 911, 912, 914, 909, 906), (210, 279, 282, 283, 212, 211), (899, 931, 6, 11, 214), (905, 299, 921, 922, 913, 910), (240, 292, 295, 902, 805, 241), (272, 276, 278, 275, 274, 273), (819, 916, 927, 929, 4, 254), (296, 923, 924, 926, 917, 915), (933, 941, 942, 944, 939, 936), (246, 294, 297, 298, 247, 250), (935, 949, 951, 952, 943, 940), (285, 307, 310, 932, 895, 286), (242, 291, 293, 290, 244, 243), (925, 950, 314, 0, 304, 303), (300, 955, 953, 315, 302, 301), (311, 316, 317, 957, 947, 945), (775, 946, 318, 319, 229, 228), (225, 309, 312, 313, 227, 226), (287, 306, 308, 305, 289, 288)])
_uv = me_icosphere.uv_layers.new(name='UVMap')
_uv.uv.foreach_set('vector', [0.2834, 0.9814, 0.5361, 0.8355, 0.5361, 0.5438, 0.2834, 0.3979, 0.03073, 0.5438, 0.03073, 0.8355, 0.2834, 0.9814, 0.5361, 0.8355, 0.5361, 0.5438, 0.2834, 0.3979, 0.03073, 0.5438, 0.03073, 0.8355, 0.2834, 0.9814, 0.5361, 0.8355, 0.5361, 0.5438, 0.2834, 0.3979, 0.03073, 0.5438, 0.03073, 0.8355, 0.2834, 0.9814, 0.5361, 0.8355, 0.5361, 0.5438, 0.2834, 0.3979, 0.03073, 0.5438, 0.03073, 0.8355, 0.2834, 0.9814, 0.5361, 0.8355, 0.5361, 0.5438, 0.2834, 0.3979, 0.03073, 0.5438, 0.03073, 0.8355, 0.6846, 0.5862, 0.9722, 0.3772, 0.8624, 0.0391, 0.5069, 0.0391, 0.397, 0.3772, 0.2834, 0.9814, 0.5361, 0.8355, 0.5361, 0.5438, 0.2834, 0.3979, 0.03073, 0.5438, 0.03073, 0.8355, 0.2834, 0.9814, 0.5361, 0.8355, 0.5361, 0.5438, 0.2834, 0.3979, 0.03073, 0.5438, 0.03073, 0.8355, 0.2834, 0.9814, 0.5361, 0.8355, 0.5361, 0.5438, 0.2834, 0.3979, 0.03073, 0.5438, 0.03073, 0.8355, 0.2834, 0.9814, 0.5361, 0.8355, 0.5361, 0.5438, 0.2834, 0.3979, 0.03073, 0.5438, 0.03073, 0.8355, 0.2834, 0.9814, 0.5361, 0.8355, 0.5361, 0.5438, 0.2834, 0.3979, 0.03073, 0.5438, 0.03073, 0.8355, 0.2834, 0.9814, 0.5361, 0.8355, 0.5361, 0.5438, 0.2834, 0.3979, 0.03073, 0.5438, 0.03073, 0.8355, 0.2834, 0.9814, 0.5361, 0.8355, 0.5361, 0.5438, 0.2834, 0.3979, 0.03073, 0.5438, 0.03073, 0.8355, 0.2834, 0.9814, 0.5361, 0.8355, 0.5361, 0.5438, 0.2834, 0.3979, 0.03073, 0.5438, 0.03073, 0.8355, 0.2834, 0.9814, 0.5361, 0.8355, 0.5361, 0.5438, 0.2834, 0.3979, 0.03073, 0.5438, 0.03073, 0.8355, 0.6846, 0.5862, 0.9722, 0.3772, 0.8624, 0.0391, 0.5069, 0.0391, 0.397, 0.3772, 0.6846, 0.5862, 0.9722, 0.3772, 0.8624, 0.0391, 0.5069, 0.0391, 0.397, 0.3772, 0.2834, 0.9814, 0.5361, 0.8355, 0.5361, 0.5438, 0.2834, 0.3979, 0.03073, 0.5438, 0.03073, 0.8355, 0.2834, 0.9814, 0.5361, 0.8355, 0.5361, 0.5438, 0.2834, 0.3979, 0.03073, 0.5438, 0.03073, 0.8355, 0.2834, 0.9814, 0.5361, 0.8355, 0.5361, 0.5438, 0.2834, 0.3979, 0.03073, 0.5438, 0.03073, 0.8355, 0.2834, 0.9814, 0.5361, 0.8355, 0.5361, 0.5438, 0.2834, 0.3979, 0.03073, 0.5438, 0.03073, 0.8355, 0.2834, 0.9814, 0.5361, 0.8355, 0.5361, 0.5438, 0.2834, 0.3979, 0.03073, 0.5438, 0.03073, 0.8355, 0.2834, 0.9814, 0.5361, 0.8355, 0.5361, 0.5438, 0.2834, 0.3979, 0.03073, 0.5438, 0.03073, 0.8355, 0.2834, 0.9814, 0.5361, 0.8355, 0.5361, 0.5438, 0.2834, 0.3979, 0.03073, 0.5438, 0.03073, 0.8355, 0.2834, 0.9814, 0.5361, 0.8355, 0.5361, 0.5438, 0.2834, 0.3979, 0.03073, 0.5438, 0.03073, 0.8355, 0.2834, 0.9814, 0.5361, 0.8355, 0.5361, 0.5438, 0.2834, 0.3979, 0.03073, 0.5438, 0.03073, 0.8355, 0.2834, 0.9814, 0.5361, 0.8355, 0.5361, 0.5438, 0.2834, 0.3979, 0.03073, 0.5438, 0.03073, 0.8355, 0.2834, 0.9814, 0.5361, 0.8355, 0.5361, 0.5438, 0.2834, 0.3979, 0.03073, 0.5438, 0.03073, 0.8355, 0.6846, 0.5862, 0.9722, 0.3772, 0.8624, 0.0391, 0.5069, 0.0391, 0.397, 0.3772, 0.2834, 0.9814, 0.5361, 0.8355, 0.5361, 0.5438, 0.2834, 0.3979, 0.03073, 0.5438, 0.03073, 0.8355, 0.2834, 0.9814, 0.5361, 0.8355, 0.5361, 0.5438, 0.2834, 0.3979, 0.03073, 0.5438, 0.03073, 0.8355, 0.2834, 0.9814, 0.5361, 0.8355, 0.5361, 0.5438, 0.2834, 0.3979, 0.03073, 0.5438, 0.03073, 0.8355, 0.2834, 0.9814, 0.5361, 0.8355, 0.5361, 0.5438, 0.2834, 0.3979, 0.03073, 0.5438, 0.03073, 0.8355, 0.2834, 0.9814, 0.5361, 0.8355, 0.5361, 0.5438, 0.2834, 0.3979, 0.03073, 0.5438, 0.03073, 0.8355, 0.2834, 0.9814, 0.5361, 0.8355, 0.5361, 0.5438, 0.2834, 0.3979, 0.03073, 0.5438, 0.03073, 0.8355, 0.2834, 0.9814, 0.5361, 0.8355, 0.5361, 0.5438, 0.2834, 0.3979, 0.03073, 0.5438, 0.03073, 0.8355, 0.6846, 0.5862, 0.9722, 0.3772, 0.8624, 0.0391, 0.5069, 0.0391, 0.397, 0.3772, 0.2834, 0.9814, 0.5361, 0.8355, 0.5361, 0.5438, 0.2834, 0.3979, 0.03073, 0.5438, 0.03073, 0.8355, 0.6846, 0.5862, 0.9722, 0.3772, 0.8624, 0.0391, 0.5069, 0.0391, 0.397, 0.3772, 0.2834, 0.9814, 0.5361, 0.8355, 0.5361, 0.5438, 0.2834, 0.3979, 0.03073, 0.5438, 0.03073, 0.8355, 0.2834, 0.9814, 0.5361, 0.8355, 0.5361, 0.5438, 0.2834, 0.3979, 0.03073, 0.5438, 0.03073, 0.8355, 0.2834, 0.9814, 0.5361, 0.8355, 0.5361, 0.5438, 0.2834, 0.3979, 0.03073, 0.5438, 0.03073, 0.8355, 0.2834, 0.9814, 0.5361, 0.8355, 0.5361, 0.5438, 0.2834, 0.3979, 0.03073, 0.5438, 0.03073, 0.8355, 0.2834, 0.9814, 0.5361, 0.8355, 0.5361, 0.5438, 0.2834, 0.3979, 0.03073, 0.5438, 0.03073, 0.8355, 0.6846, 0.5862, 0.9722, 0.3772, 0.8624, 0.0391, 0.5069, 0.0391, 0.397, 0.3772, 0.2834, 0.9814, 0.5361, 0.8355, 0.5361, 0.5438, 0.2834, 0.3979, 0.03073, 0.5438, 0.03073, 0.8355, 0.2834, 0.9814, 0.5361, 0.8355, 0.5361, 0.5438, 0.2834, 0.3979, 0.03073, 0.5438, 0.03073, 0.8355, 0.2834, 0.9814, 0.5361, 0.8355, 0.5361, 0.5438, 0.2834, 0.3979, 0.03073, 0.5438, 0.03073, 0.8355, 0.2834, 0.9814, 0.5361, 0.8355, 0.5361, 0.5438, 0.2834, 0.3979, 0.03073, 0.5438, 0.03073, 0.8355, 0.2834, 0.9814, 0.5361, 0.8355, 0.5361, 0.5438, 0.2834, 0.3979, 0.03073, 0.5438, 0.03073, 0.8355, 0.2834, 0.9814, 0.5361, 0.8355, 0.5361, 0.5438, 0.2834, 0.3979, 0.03073, 0.5438, 0.03073, 0.8355, 0.6846, 0.5862, 0.9722, 0.3772, 0.8624, 0.0391, 0.5069, 0.0391, 0.397, 0.3772, 0.2834, 0.9814, 0.5361, 0.8355, 0.5361, 0.5438, 0.2834, 0.3979, 0.03073, 0.5438, 0.03073, 0.8355, 0.2834, 0.9814, 0.5361, 0.8355, 0.5361, 0.5438, 0.2834, 0.3979, 0.03073, 0.5438, 0.03073, 0.8355, 0.2834, 0.9814, 0.5361, 0.8355, 0.5361, 0.5438, 0.2834, 0.3979, 0.03073, 0.5438, 0.03073, 0.8355, 0.2834, 0.9814, 0.5361, 0.8355, 0.5361, 0.5438, 0.2834, 0.3979, 0.03073, 0.5438, 0.03073, 0.8355, 0.2834, 0.9814, 0.5361, 0.8355, 0.5361, 0.5438, 0.2834, 0.3979, 0.03073, 0.5438, 0.03073, 0.8355, 0.2834, 0.9814, 0.5361, 0.8355, 0.5361, 0.5438, 0.2834, 0.3979, 0.03073, 0.5438, 0.03073, 0.8355, 0.2834, 0.9814, 0.5361, 0.8355, 0.5361, 0.5438, 0.2834, 0.3979, 0.03073, 0.5438, 0.03073, 0.8355, 0.2834, 0.9814, 0.5361, 0.8355, 0.5361, 0.5438, 0.2834, 0.3979, 0.03073, 0.5438, 0.03073, 0.8355, 0.2834, 0.9814, 0.5361, 0.8355, 0.5361, 0.5438, 0.2834, 0.3979, 0.03073, 0.5438, 0.03073, 0.8355, 0.2834, 0.9814, 0.5361, 0.8355, 0.5361, 0.5438, 0.2834, 0.3979, 0.03073, 0.5438, 0.03073, 0.8355, 0.2834, 0.9814, 0.5361, 0.8355, 0.5361, 0.5438, 0.2834, 0.3979, 0.03073, 0.5438, 0.03073, 0.8355, 0.2834, 0.9814, 0.5361, 0.8355, 0.5361, 0.5438, 0.2834, 0.3979, 0.03073, 0.5438, 0.03073, 0.8355, 0.2834, 0.9814, 0.5361, 0.8355, 0.5361, 0.5438, 0.2834, 0.3979, 0.03073, 0.5438, 0.03073, 0.8355, 0.2834, 0.9814, 0.5361, 0.8355, 0.5361, 0.5438, 0.2834, 0.3979, 0.03073, 0.5438, 0.03073, 0.8355, 0.2834, 0.9814, 0.5361, 0.8355, 0.5361, 0.5438, 0.2834, 0.3979, 0.03073, 0.5438, 0.03073, 0.8355, 0.2834, 0.9814, 0.5361, 0.8355, 0.5361, 0.5438, 0.2834, 0.3979, 0.03073, 0.5438, 0.03073, 0.8355, 0.2834, 0.9814, 0.5361, 0.8355, 0.5361, 0.5438, 0.2834, 0.3979, 0.03073, 0.5438, 0.03073, 0.8355, 0.2834, 0.9814, 0.5361, 0.8355, 0.5361, 0.5438, 0.2834, 0.3979, 0.03073, 0.5438, 0.03073, 0.8355, 0.2834, 0.9814, 0.5361, 0.8355, 0.5361, 0.5438, 0.2834, 0.3979, 0.03073, 0.5438, 0.03073, 0.8355, 0.2834, 0.9814, 0.5361, 0.8355, 0.5361, 0.5438, 0.2834, 0.3979, 0.03073, 0.5438, 0.03073, 0.8355, 0.2834, 0.9814, 0.5361, 0.8355, 0.5361, 0.5438, 0.2834, 0.3979, 0.03073, 0.5438, 0.03073, 0.8355, 0.2834, 0.9814, 0.5361, 0.8355, 0.5361, 0.5438, 0.2834, 0.3979, 0.03073, 0.5438, 0.03073, 0.8355, 0.2834, 0.9814, 0.5361, 0.8355, 0.5361, 0.5438, 0.2834, 0.3979, 0.03073, 0.5438, 0.03073, 0.8355, 0.2834, 0.9814, 0.5361, 0.8355, 0.5361, 0.5438, 0.2834, 0.3979, 0.03073, 0.5438, 0.03073, 0.8355, 0.2834, 0.9814, 0.5361, 0.8355, 0.5361, 0.5438, 0.2834, 0.3979, 0.03073, 0.5438, 0.03073, 0.8355, 0.2834, 0.9814, 0.5361, 0.8355, 0.5361, 0.5438, 0.2834, 0.3979, 0.03073, 0.5438, 0.03073, 0.8355, 0.2834, 0.9814, 0.5361, 0.8355, 0.5361, 0.5438, 0.2834, 0.3979, 0.03073, 0.5438, 0.03073, 0.8355, 0.2834, 0.9814, 0.5361, 0.8355, 0.5361, 0.5438, 0.2834, 0.3979, 0.03073, 0.5438, 0.03073, 0.8355, 0.2834, 0.9814, 0.5361, 0.8355, 0.5361, 0.5438, 0.2834, 0.3979, 0.03073, 0.5438, 0.03073, 0.8355, 0.2834, 0.9814, 0.5361, 0.8355, 0.5361, 0.5438, 0.2834, 0.3979, 0.03073, 0.5438, 0.03073, 0.8355, 0.2834, 0.9814, 0.5361, 0.8355, 0.5361, 0.5438, 0.2834, 0.3979, 0.03073, 0.5438, 0.03073, 0.8355, 0.2834, 0.9814, 0.5361, 0.8355, 0.5361, 0.5438, 0.2834, 0.3979, 0.03073, 0.5438, 0.03073, 0.8355, 0.2834, 0.9814, 0.5361, 0.8355, 0.5361, 0.5438, 0.2834, 0.3979, 0.03073, 0.5438, 0.03073, 0.8355, 0.2834, 0.9814, 0.5361, 0.8355, 0.5361, 0.5438, 0.2834, 0.3979, 0.03073, 0.5438, 0.03073, 0.8355, 0.2834, 0.9814, 0.5361, 0.8355, 0.5361, 0.5438, 0.2834, 0.3979, 0.03073, 0.5438, 0.03073, 0.8355, 0.6846, 0.5862, 0.9722, 0.3772, 0.8624, 0.0391, 0.5069, 0.0391, 0.397, 0.3772, 0.2834, 0.9814, 0.5361, 0.8355, 0.5361, 0.5438, 0.2834, 0.3979, 0.03073, 0.5438, 0.03073, 0.8355, 0.2834, 0.9814, 0.5361, 0.8355, 0.5361, 0.5438, 0.2834, 0.3979, 0.03073, 0.5438, 0.03073, 0.8355, 0.2834, 0.9814, 0.5361, 0.8355, 0.5361, 0.5438, 0.2834, 0.3979, 0.03073, 0.5438, 0.03073, 0.8355, 0.2834, 0.9814, 0.5361, 0.8355, 0.5361, 0.5438, 0.2834, 0.3979, 0.03073, 0.5438, 0.03073, 0.8355, 0.2834, 0.9814, 0.5361, 0.8355, 0.5361, 0.5438, 0.2834, 0.3979, 0.03073, 0.5438, 0.03073, 0.8355, 0.2834, 0.9814, 0.5361, 0.8355, 0.5361, 0.5438, 0.2834, 0.3979, 0.03073, 0.5438, 0.03073, 0.8355, 0.2834, 0.9814, 0.5361, 0.8355, 0.5361, 0.5438, 0.2834, 0.3979, 0.03073, 0.5438, 0.03073, 0.8355, 0.2834, 0.9814, 0.5361, 0.8355, 0.5361, 0.5438, 0.2834, 0.3979, 0.03073, 0.5438, 0.03073, 0.8355, 0.2834, 0.9814, 0.5361, 0.8355, 0.5361, 0.5438, 0.2834, 0.3979, 0.03073, 0.5438, 0.03073, 0.8355, 0.2834, 0.9814, 0.5361, 0.8355, 0.5361, 0.5438, 0.2834, 0.3979, 0.03073, 0.5438, 0.03073, 0.8355, 0.2834, 0.9814, 0.5361, 0.8355, 0.5361, 0.5438, 0.2834, 0.3979, 0.03073, 0.5438, 0.03073, 0.8355, 0.2834, 0.9814, 0.5361, 0.8355, 0.5361, 0.5438, 0.2834, 0.3979, 0.03073, 0.5438, 0.03073, 0.8355, 0.2834, 0.9814, 0.5361, 0.8355, 0.5361, 0.5438, 0.2834, 0.3979, 0.03073, 0.5438, 0.03073, 0.8355, 0.2834, 0.9814, 0.5361, 0.8355, 0.5361, 0.5438, 0.2834, 0.3979, 0.03073, 0.5438, 0.03073, 0.8355, 0.2834, 0.9814, 0.5361, 0.8355, 0.5361, 0.5438, 0.2834, 0.3979, 0.03073, 0.5438, 0.03073, 0.8355, 0.2834, 0.9814, 0.5361, 0.8355, 0.5361, 0.5438, 0.2834, 0.3979, 0.03073, 0.5438, 0.03073, 0.8355, 0.2834, 0.9814, 0.5361, 0.8355, 0.5361, 0.5438, 0.2834, 0.3979, 0.03073, 0.5438, 0.03073, 0.8355, 0.2834, 0.9814, 0.5361, 0.8355, 0.5361, 0.5438, 0.2834, 0.3979, 0.03073, 0.5438, 0.03073, 0.8355, 0.2834, 0.9814, 0.5361, 0.8355, 0.5361, 0.5438, 0.2834, 0.3979, 0.03073, 0.5438, 0.03073, 0.8355, 0.2834, 0.9814, 0.5361, 0.8355, 0.5361, 0.5438, 0.2834, 0.3979, 0.03073, 0.5438, 0.03073, 0.8355, 0.2834, 0.9814, 0.5361, 0.8355, 0.5361, 0.5438, 0.2834, 0.3979, 0.03073, 0.5438, 0.03073, 0.8355, 0.2834, 0.9814, 0.5361, 0.8355, 0.5361, 0.5438, 0.2834, 0.3979, 0.03073, 0.5438, 0.03073, 0.8355, 0.2834, 0.9814, 0.5361, 0.8355, 0.5361, 0.5438, 0.2834, 0.3979, 0.03073, 0.5438, 0.03073, 0.8355, 0.2834, 0.9814, 0.5361, 0.8355, 0.5361, 0.5438, 0.2834, 0.3979, 0.03073, 0.5438, 0.03073, 0.8355, 0.2834, 0.9814, 0.5361, 0.8355, 0.5361, 0.5438, 0.2834, 0.3979, 0.03073, 0.5438, 0.03073, 0.8355, 0.2834, 0.9814, 0.5361, 0.8355, 0.5361, 0.5438, 0.2834, 0.3979, 0.03073, 0.5438, 0.03073, 0.8355, 0.2834, 0.9814, 0.5361, 0.8355, 0.5361, 0.5438, 0.2834, 0.3979, 0.03073, 0.5438, 0.03073, 0.8355, 0.2834, 0.9814, 0.5361, 0.8355, 0.5361, 0.5438, 0.2834, 0.3979, 0.03073, 0.5438, 0.03073, 0.8355, 0.2834, 0.9814, 0.5361, 0.8355, 0.5361, 0.5438, 0.2834, 0.3979, 0.03073, 0.5438, 0.03073, 0.8355, 0.2834, 0.9814, 0.5361, 0.8355, 0.5361, 0.5438, 0.2834, 0.3979, 0.03073, 0.5438, 0.03073, 0.8355, 0.2834, 0.9814, 0.5361, 0.8355, 0.5361, 0.5438, 0.2834, 0.3979, 0.03073, 0.5438, 0.03073, 0.8355, 0.2834, 0.9814, 0.5361, 0.8355, 0.5361, 0.5438, 0.2834, 0.3979, 0.03073, 0.5438, 0.03073, 0.8355, 0.2834, 0.9814, 0.5361, 0.8355, 0.5361, 0.5438, 0.2834, 0.3979, 0.03073, 0.5438, 0.03073, 0.8355, 0.2834, 0.9814, 0.5361, 0.8355, 0.5361, 0.5438, 0.2834, 0.3979, 0.03073, 0.5438, 0.03073, 0.8355, 0.2834, 0.9814, 0.5361, 0.8355, 0.5361, 0.5438, 0.2834, 0.3979, 0.03073, 0.5438, 0.03073, 0.8355, 0.2834, 0.9814, 0.5361, 0.8355, 0.5361, 0.5438, 0.2834, 0.3979, 0.03073, 0.5438, 0.03073, 0.8355, 0.2834, 0.9814, 0.5361, 0.8355, 0.5361, 0.5438, 0.2834, 0.3979, 0.03073, 0.5438, 0.03073, 0.8355, 0.2834, 0.9814, 0.5361, 0.8355, 0.5361, 0.5438, 0.2834, 0.3979, 0.03073, 0.5438, 0.03073, 0.8355, 0.2834, 0.9814, 0.5361, 0.8355, 0.5361, 0.5438, 0.2834, 0.3979, 0.03073, 0.5438, 0.03073, 0.8355, 0.2834, 0.9814, 0.5361, 0.8355, 0.5361, 0.5438, 0.2834, 0.3979, 0.03073, 0.5438, 0.03073, 0.8355, 0.2834, 0.9814, 0.5361, 0.8355, 0.5361, 0.5438, 0.2834, 0.3979, 0.03073, 0.5438, 0.03073, 0.8355, 0.6846, 0.5862, 0.9722, 0.3772, 0.8624, 0.0391, 0.5069, 0.0391, 0.397, 0.3772, 0.2834, 0.9814, 0.5361, 0.8355, 0.5361, 0.5438, 0.2834, 0.3979, 0.03073, 0.5438, 0.03073, 0.8355, 0.2834, 0.9814, 0.5361, 0.8355, 0.5361, 0.5438, 0.2834, 0.3979, 0.03073, 0.5438, 0.03073, 0.8355, 0.2834, 0.9814, 0.5361, 0.8355, 0.5361, 0.5438, 0.2834, 0.3979, 0.03073, 0.5438, 0.03073, 0.8355, 0.2834, 0.9814, 0.5361, 0.8355, 0.5361, 0.5438, 0.2834, 0.3979, 0.03073, 0.5438, 0.03073, 0.8355, 0.2834, 0.9814, 0.5361, 0.8355, 0.5361, 0.5438, 0.2834, 0.3979, 0.03073, 0.5438, 0.03073, 0.8355, 0.2834, 0.9814, 0.5361, 0.8355, 0.5361, 0.5438, 0.2834, 0.3979, 0.03073, 0.5438, 0.03073, 0.8355, 0.2834, 0.9814, 0.5361, 0.8355, 0.5361, 0.5438, 0.2834, 0.3979, 0.03073, 0.5438, 0.03073, 0.8355, 0.6846, 0.5862, 0.9722, 0.3772, 0.8624, 0.0391, 0.5069, 0.0391, 0.397, 0.3772, 0.2834, 0.9814, 0.5361, 0.8355, 0.5361, 0.5438, 0.2834, 0.3979, 0.03073, 0.5438, 0.03073, 0.8355, 0.2834, 0.9814, 0.5361, 0.8355, 0.5361, 0.5438, 0.2834, 0.3979, 0.03073, 0.5438, 0.03073, 0.8355, 0.2834, 0.9814, 0.5361, 0.8355, 0.5361, 0.5438, 0.2834, 0.3979, 0.03073, 0.5438, 0.03073, 0.8355, 0.2834, 0.9814, 0.5361, 0.8355, 0.5361, 0.5438, 0.2834, 0.3979, 0.03073, 0.5438, 0.03073, 0.8355, 0.2834, 0.9814, 0.5361, 0.8355, 0.5361, 0.5438, 0.2834, 0.3979, 0.03073, 0.5438, 0.03073, 0.8355, 0.2834, 0.9814, 0.5361, 0.8355, 0.5361, 0.5438, 0.2834, 0.3979, 0.03073, 0.5438, 0.03073, 0.8355, 0.2834, 0.9814, 0.5361, 0.8355, 0.5361, 0.5438, 0.2834, 0.3979, 0.03073, 0.5438, 0.03073, 0.8355, 0.6846, 0.5862, 0.9722, 0.3772, 0.8624, 0.0391, 0.5069, 0.0391, 0.397, 0.3772, 0.2834, 0.9814, 0.5361, 0.8355, 0.5361, 0.5438, 0.2834, 0.3979, 0.03073, 0.5438, 0.03073, 0.8355, 0.2834, 0.9814, 0.5361, 0.8355, 0.5361, 0.5438, 0.2834, 0.3979, 0.03073, 0.5438, 0.03073, 0.8355, 0.2834, 0.9814, 0.5361, 0.8355, 0.5361, 0.5438, 0.2834, 0.3979, 0.03073, 0.5438, 0.03073, 0.8355, 0.2834, 0.9814, 0.5361, 0.8355, 0.5361, 0.5438, 0.2834, 0.3979, 0.03073, 0.5438, 0.03073, 0.8355, 0.2834, 0.9814, 0.5361, 0.8355, 0.5361, 0.5438, 0.2834, 0.3979, 0.03073, 0.5438, 0.03073, 0.8355, 0.2834, 0.9814, 0.5361, 0.8355, 0.5361, 0.5438, 0.2834, 0.3979, 0.03073, 0.5438, 0.03073, 0.8355, 0.2834, 0.9814, 0.5361, 0.8355, 0.5361, 0.5438, 0.2834, 0.3979, 0.03073, 0.5438, 0.03073, 0.8355, 0.2834, 0.9814, 0.5361, 0.8355, 0.5361, 0.5438, 0.2834, 0.3979, 0.03073, 0.5438, 0.03073, 0.8355, 0.2834, 0.9814, 0.5361, 0.8355, 0.5361, 0.5438, 0.2834, 0.3979, 0.03073, 0.5438, 0.03073, 0.8355, 0.2834, 0.9814, 0.5361, 0.8355, 0.5361, 0.5438, 0.2834, 0.3979, 0.03073, 0.5438, 0.03073, 0.8355, 0.2834, 0.9814, 0.5361, 0.8355, 0.5361, 0.5438, 0.2834, 0.3979, 0.03073, 0.5438, 0.03073, 0.8355, 0.2834, 0.9814, 0.5361, 0.8355, 0.5361, 0.5438, 0.2834, 0.3979, 0.03073, 0.5438, 0.03073, 0.8355, 0.2834, 0.9814, 0.5361, 0.8355, 0.5361, 0.5438, 0.2834, 0.3979, 0.03073, 0.5438, 0.03073, 0.8355, 0.2834, 0.9814, 0.5361, 0.8355, 0.5361, 0.5438, 0.2834, 0.3979, 0.03073, 0.5438, 0.03073, 0.8355, 0.2834, 0.9814, 0.5361, 0.8355, 0.5361, 0.5438, 0.2834, 0.3979, 0.03073, 0.5438, 0.03073, 0.8355, 0.2834, 0.9814, 0.5361, 0.8355, 0.5361, 0.5438, 0.2834, 0.3979, 0.03073, 0.5438, 0.03073, 0.8355])
me_icosphere.update()

# ---- objects
ob_shieldsphere = bpy.data.objects.new('ShieldSphere', me_icosphere)

# ---- transforms, parenting, visibility, modifiers, constraints
ob_shieldsphere.location = (0.0, 0.0, 0.0)

# ---- collection membership
col_collection.objects.link(ob_shieldsphere)

# ---- scene / render settings (as saved in the file)
scene.frame_start = 1; scene.frame_end = 250; scene.frame_set(1)
scene.render.engine = 'BLENDER_EEVEE_NEXT'
scene.cycles.sampling_pattern = 'TABULATED_SOBOL'
scene.cycles.use_light_tree = False
scene.view_settings.view_transform = 'Filmic'
bpy.context.view_layer.update()

# ---- added for rendering (the .blend has no active camera and no usable light): camera, sun
cam_auto = bpy.data.cameras.new('AutoCamera')
cam_auto.lens = 50.0
cam_auto.sensor_width = 36.0
cam_auto.clip_end = 1000.0
ob_auto_camera = bpy.data.objects.new('AutoCamera', cam_auto)
scene.collection.objects.link(ob_auto_camera)
ob_auto_camera.location = (3.10799, -3.72959, 2.48639)
ob_auto_camera.rotation_euler = (1.09748, -7.21219e-08, 0.694738)
scene.camera = ob_auto_camera
light_auto_sun = bpy.data.lights.new('AutoSun', 'SUN')
light_auto_sun.energy = 3.0
light_auto_sun.angle = 0.0523599
ob_auto_sun = bpy.data.objects.new('AutoSun', light_auto_sun)
scene.collection.objects.link(ob_auto_sun)
ob_auto_sun.rotation_euler = (0.872665, 0.174533, 0.523599)
bpy.context.view_layer.update()

